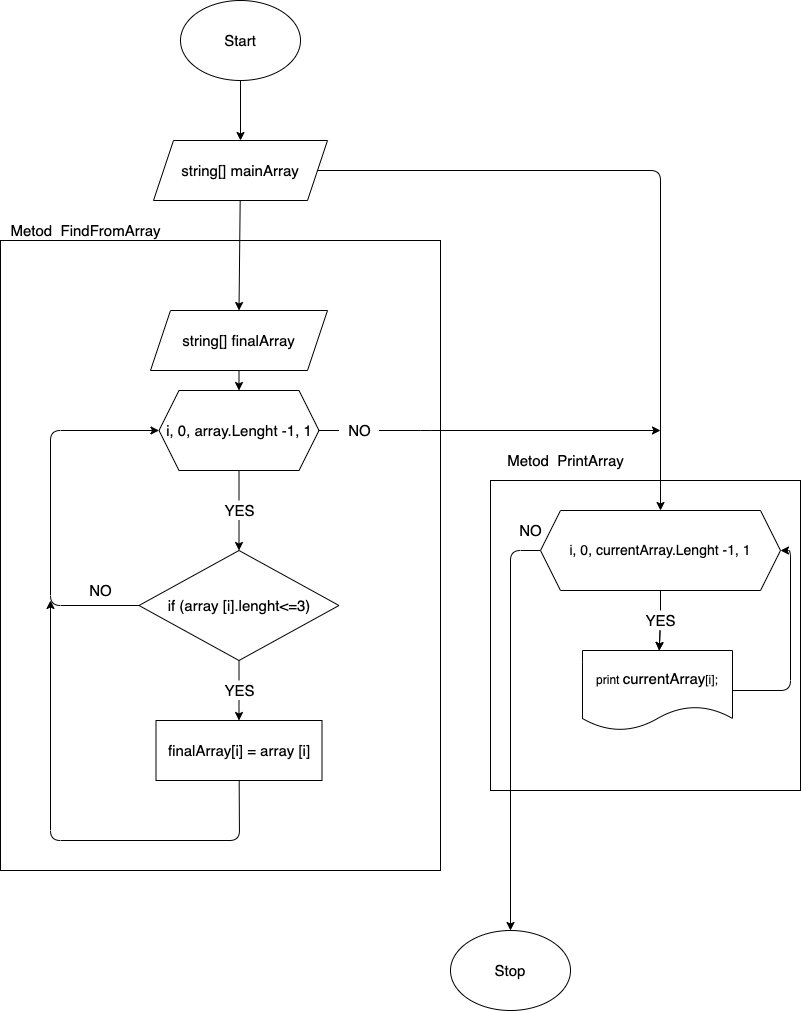

The diagram above was exported from draw.io. Its source (the exported page's mxGraphModel, read from the mxfile embedded in the PNG):
<mxGraphModel dx="352" dy="358" grid="1" gridSize="10" guides="1" tooltips="1" connect="1" arrows="1" fold="1" page="1" pageScale="1" pageWidth="827" pageHeight="1169" math="0" shadow="0">
  <root>
    <mxCell id="0" />
    <mxCell id="1" parent="0" />
    <mxCell id="54" value="" style="whiteSpace=wrap;html=1;aspect=fixed;fontSize=14;" vertex="1" parent="1">
      <mxGeometry x="510" y="500" width="310" height="310" as="geometry" />
    </mxCell>
    <mxCell id="31" value="" style="rounded=0;whiteSpace=wrap;html=1;labelBackgroundColor=none;fontSize=15;" parent="1" vertex="1">
      <mxGeometry x="20" y="260" width="440" height="630" as="geometry" />
    </mxCell>
    <mxCell id="14" style="edgeStyle=none;html=1;entryX=0.5;entryY=0;entryDx=0;entryDy=0;fontSize=12;startArrow=none;" parent="1" source="25" target="13" edge="1">
      <mxGeometry relative="1" as="geometry" />
    </mxCell>
    <mxCell id="27" style="edgeStyle=none;html=1;fontSize=15;startArrow=none;" parent="1" source="28" edge="1">
      <mxGeometry relative="1" as="geometry">
        <mxPoint x="680" y="450" as="targetPoint" />
        <Array as="points">
          <mxPoint x="450" y="450" />
        </Array>
      </mxGeometry>
    </mxCell>
    <mxCell id="2" value="&lt;font style=&quot;font-size: 15px&quot;&gt;i, 0, array.Lenght -1, 1&lt;/font&gt;" style="shape=hexagon;perimeter=hexagonPerimeter2;whiteSpace=wrap;html=1;fixedSize=1;" parent="1" vertex="1">
      <mxGeometry x="178.5" y="410" width="160" height="80" as="geometry" />
    </mxCell>
    <mxCell id="8" style="edgeStyle=none;html=1;entryX=0.5;entryY=0;entryDx=0;entryDy=0;fontSize=12;" parent="1" source="3" target="4" edge="1">
      <mxGeometry relative="1" as="geometry" />
    </mxCell>
    <mxCell id="3" value="&lt;font style=&quot;font-size: 15px&quot;&gt;Start&lt;/font&gt;" style="ellipse;whiteSpace=wrap;html=1;" parent="1" vertex="1">
      <mxGeometry x="200" y="20" width="120" height="80" as="geometry" />
    </mxCell>
    <mxCell id="11" style="edgeStyle=none;html=1;entryX=0.5;entryY=0;entryDx=0;entryDy=0;fontSize=12;" parent="1" source="4" target="9" edge="1">
      <mxGeometry relative="1" as="geometry" />
    </mxCell>
    <mxCell id="53" style="edgeStyle=none;html=1;fontSize=14;entryX=0.5;entryY=0;entryDx=0;entryDy=0;" edge="1" parent="1" source="4" target="33">
      <mxGeometry relative="1" as="geometry">
        <mxPoint x="720" y="240" as="targetPoint" />
        <Array as="points">
          <mxPoint x="680" y="190" />
        </Array>
      </mxGeometry>
    </mxCell>
    <mxCell id="4" value="&lt;font style=&quot;font-size: 15px&quot;&gt;string[] mainArray&lt;/font&gt;" style="shape=parallelogram;perimeter=parallelogramPerimeter;whiteSpace=wrap;html=1;fixedSize=1;" parent="1" vertex="1">
      <mxGeometry x="173" y="160" width="174" height="60" as="geometry" />
    </mxCell>
    <mxCell id="12" style="edgeStyle=none;html=1;entryX=0.5;entryY=0;entryDx=0;entryDy=0;fontSize=12;" parent="1" source="9" target="2" edge="1">
      <mxGeometry relative="1" as="geometry" />
    </mxCell>
    <mxCell id="9" value="&lt;span&gt;&lt;font style=&quot;font-size: 15px&quot;&gt;string[] finalArray&lt;/font&gt;&lt;/span&gt;" style="shape=parallelogram;perimeter=parallelogramPerimeter;whiteSpace=wrap;html=1;fixedSize=1;labelBackgroundColor=none;fontSize=12;" parent="1" vertex="1">
      <mxGeometry x="170" y="330" width="177" height="60" as="geometry" />
    </mxCell>
    <mxCell id="16" style="edgeStyle=none;html=1;entryX=0.5;entryY=0;entryDx=0;entryDy=0;fontSize=15;startArrow=none;" parent="1" source="17" target="15" edge="1">
      <mxGeometry relative="1" as="geometry" />
    </mxCell>
    <mxCell id="19" style="edgeStyle=none;html=1;fontSize=15;entryX=0;entryY=0.5;entryDx=0;entryDy=0;" parent="1" source="13" target="2" edge="1">
      <mxGeometry relative="1" as="geometry">
        <mxPoint x="100" y="460" as="targetPoint" />
        <Array as="points">
          <mxPoint x="70" y="625" />
          <mxPoint x="70" y="450" />
        </Array>
      </mxGeometry>
    </mxCell>
    <mxCell id="13" value="&lt;span&gt;&lt;font style=&quot;font-size: 15px&quot;&gt;if (array [i].lenght&amp;lt;=3)&lt;/font&gt;&lt;/span&gt;" style="rhombus;whiteSpace=wrap;html=1;labelBackgroundColor=none;fontSize=12;" parent="1" vertex="1">
      <mxGeometry x="158.5" y="570" width="200" height="110" as="geometry" />
    </mxCell>
    <mxCell id="30" style="edgeStyle=none;html=1;fontSize=15;" parent="1" source="15" edge="1">
      <mxGeometry relative="1" as="geometry">
        <mxPoint x="70" y="620" as="targetPoint" />
        <Array as="points">
          <mxPoint x="259" y="860" />
          <mxPoint x="70" y="860" />
        </Array>
      </mxGeometry>
    </mxCell>
    <mxCell id="15" value="&lt;span&gt;finalArray[i] =&amp;nbsp;&lt;/span&gt;array [i]" style="rounded=0;whiteSpace=wrap;html=1;labelBackgroundColor=none;fontSize=15;" parent="1" vertex="1">
      <mxGeometry x="175.5" y="740" width="166" height="60" as="geometry" />
    </mxCell>
    <mxCell id="17" value="YES" style="text;html=1;align=center;verticalAlign=middle;resizable=0;points=[];autosize=1;strokeColor=none;fillColor=none;fontSize=15;" parent="1" vertex="1">
      <mxGeometry x="233.5" y="700" width="50" height="20" as="geometry" />
    </mxCell>
    <mxCell id="18" value="" style="edgeStyle=none;html=1;entryX=0.5;entryY=0;entryDx=0;entryDy=0;fontSize=15;endArrow=none;" parent="1" source="13" target="17" edge="1">
      <mxGeometry relative="1" as="geometry">
        <mxPoint x="258.4999999999998" y="660" as="sourcePoint" />
        <mxPoint x="258.5" y="740" as="targetPoint" />
      </mxGeometry>
    </mxCell>
    <mxCell id="20" value="NO" style="text;html=1;align=center;verticalAlign=middle;resizable=0;points=[];autosize=1;strokeColor=none;fillColor=none;fontSize=15;" parent="1" vertex="1">
      <mxGeometry x="100" y="600" width="40" height="20" as="geometry" />
    </mxCell>
    <mxCell id="32" value="Metod&amp;nbsp; FindFromArray" style="text;html=1;align=center;verticalAlign=middle;resizable=0;points=[];autosize=1;strokeColor=none;fillColor=none;fontSize=15;" parent="1" vertex="1">
      <mxGeometry x="20" y="240" width="170" height="20" as="geometry" />
    </mxCell>
    <mxCell id="37" value="" style="edgeStyle=none;html=1;fontSize=15;startArrow=none;" parent="1" source="43" target="36" edge="1">
      <mxGeometry relative="1" as="geometry" />
    </mxCell>
    <mxCell id="47" style="edgeStyle=none;html=1;fontSize=15;entryX=0.5;entryY=0;entryDx=0;entryDy=0;" parent="1" source="33" edge="1" target="50">
      <mxGeometry relative="1" as="geometry">
        <mxPoint x="560" y="930" as="targetPoint" />
        <Array as="points">
          <mxPoint x="560" y="570" />
          <mxPoint x="530" y="570" />
        </Array>
      </mxGeometry>
    </mxCell>
    <mxCell id="33" value="&lt;font style=&quot;font-size: 14px&quot;&gt;i, 0, currentArray.Lenght -1, 1&lt;/font&gt;" style="shape=hexagon;perimeter=hexagonPerimeter2;whiteSpace=wrap;html=1;fixedSize=1;" parent="1" vertex="1">
      <mxGeometry x="560" y="530" width="240" height="80" as="geometry" />
    </mxCell>
    <mxCell id="46" style="edgeStyle=none;html=1;fontSize=15;entryX=1;entryY=0.5;entryDx=0;entryDy=0;" parent="1" source="36" target="33" edge="1">
      <mxGeometry relative="1" as="geometry">
        <mxPoint x="809.9999999999998" y="640" as="targetPoint" />
        <Array as="points">
          <mxPoint x="810" y="710" />
          <mxPoint x="810" y="570" />
        </Array>
      </mxGeometry>
    </mxCell>
    <mxCell id="36" value="&lt;span style=&quot;font-size: 12px&quot;&gt;print&amp;nbsp;&lt;/span&gt;currentArray&lt;span style=&quot;font-size: 12px&quot;&gt;[i];&lt;/span&gt;" style="shape=document;whiteSpace=wrap;html=1;boundedLbl=1;labelBackgroundColor=none;fontSize=15;" parent="1" vertex="1">
      <mxGeometry x="602" y="670" width="150" height="80" as="geometry" />
    </mxCell>
    <mxCell id="25" value="YES" style="text;html=1;align=center;verticalAlign=middle;resizable=0;points=[];autosize=1;strokeColor=none;fillColor=none;fontSize=15;" parent="1" vertex="1">
      <mxGeometry x="233.5" y="520" width="50" height="20" as="geometry" />
    </mxCell>
    <mxCell id="38" value="" style="edgeStyle=none;html=1;entryX=0.5;entryY=0;entryDx=0;entryDy=0;fontSize=12;endArrow=none;" parent="1" source="2" target="25" edge="1">
      <mxGeometry relative="1" as="geometry">
        <mxPoint x="258.5" y="490" as="sourcePoint" />
        <mxPoint x="258.5" y="570" as="targetPoint" />
      </mxGeometry>
    </mxCell>
    <mxCell id="28" value="NO" style="text;html=1;align=center;verticalAlign=middle;resizable=0;points=[];autosize=1;strokeColor=none;fillColor=none;fontSize=15;" parent="1" vertex="1">
      <mxGeometry x="358.5" y="440" width="40" height="20" as="geometry" />
    </mxCell>
    <mxCell id="39" value="" style="edgeStyle=none;html=1;fontSize=15;entryX=0;entryY=0.5;entryDx=0;entryDy=0;endArrow=none;" parent="1" source="2" target="28" edge="1">
      <mxGeometry relative="1" as="geometry">
        <mxPoint x="338.5" y="449.9999999999999" as="sourcePoint" />
        <mxPoint x="599.9999999999998" y="449.9999999999999" as="targetPoint" />
        <Array as="points" />
      </mxGeometry>
    </mxCell>
    <mxCell id="45" value="" style="edgeStyle=none;html=1;fontSize=15;" parent="1" source="43" target="36" edge="1">
      <mxGeometry relative="1" as="geometry" />
    </mxCell>
    <mxCell id="43" value="YES" style="text;html=1;align=center;verticalAlign=middle;resizable=0;points=[];autosize=1;strokeColor=none;fillColor=none;fontSize=15;" parent="1" vertex="1">
      <mxGeometry x="655" y="630" width="50" height="20" as="geometry" />
    </mxCell>
    <mxCell id="44" value="" style="edgeStyle=none;html=1;fontSize=15;endArrow=none;" parent="1" source="33" target="43" edge="1">
      <mxGeometry relative="1" as="geometry">
        <mxPoint x="679.1428571428569" y="610" as="sourcePoint" />
        <mxPoint x="677.8571428571429" y="670" as="targetPoint" />
      </mxGeometry>
    </mxCell>
    <mxCell id="48" value="NO" style="text;html=1;align=center;verticalAlign=middle;resizable=0;points=[];autosize=1;strokeColor=none;fillColor=none;fontSize=15;" parent="1" vertex="1">
      <mxGeometry x="530" y="540" width="40" height="20" as="geometry" />
    </mxCell>
    <mxCell id="50" value="&lt;font style=&quot;font-size: 15px&quot;&gt;Stop&lt;/font&gt;" style="ellipse;whiteSpace=wrap;html=1;" parent="1" vertex="1">
      <mxGeometry x="470" y="950" width="120" height="80" as="geometry" />
    </mxCell>
    <mxCell id="52" value="Metod&amp;nbsp; PrintArray" style="text;html=1;align=center;verticalAlign=middle;resizable=0;points=[];autosize=1;strokeColor=none;fillColor=none;fontSize=15;" parent="1" vertex="1">
      <mxGeometry x="520" y="470" width="130" height="20" as="geometry" />
    </mxCell>
  </root>
</mxGraphModel>